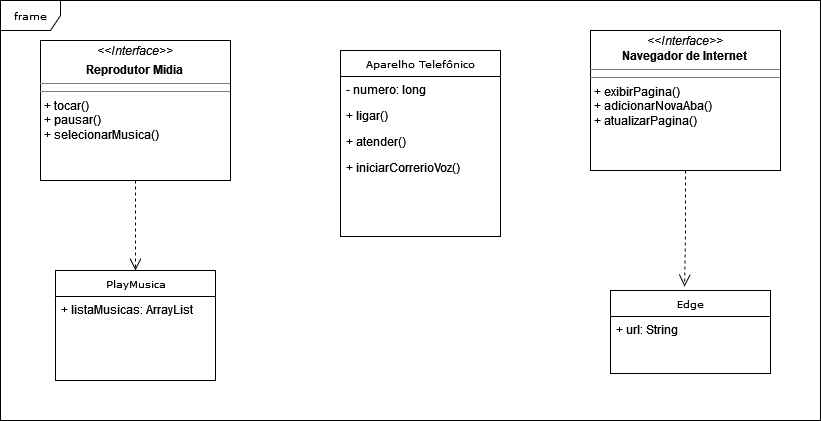

The diagram above was exported from draw.io. Its source (the exported page's mxGraphModel, read from the mxfile embedded in the PNG):
<mxGraphModel dx="794" dy="414" grid="1" gridSize="10" guides="1" tooltips="1" connect="1" arrows="1" fold="1" page="1" pageScale="1" pageWidth="850" pageHeight="1100" background="none" math="0" shadow="0">
  <root>
    <mxCell id="0" />
    <mxCell id="1" parent="0" />
    <mxCell id="17acba5748e5396b-1" value="frame" style="shape=umlFrame;whiteSpace=wrap;html=1;rounded=0;shadow=0;comic=0;labelBackgroundColor=none;strokeWidth=1;fontFamily=Verdana;fontSize=10;align=center;" parent="1" vertex="1">
      <mxGeometry x="20" y="20" width="820" height="420" as="geometry" />
    </mxCell>
    <mxCell id="17acba5748e5396b-2" value="Aparelho Telefônico" style="swimlane;html=1;fontStyle=0;childLayout=stackLayout;horizontal=1;startSize=26;horizontalStack=0;resizeParent=1;resizeLast=0;collapsible=1;marginBottom=0;swimlaneFillColor=#ffffff;rounded=0;shadow=0;comic=0;labelBackgroundColor=none;strokeWidth=1;fontFamily=Verdana;fontSize=10;align=center;swimlaneLine=1;" parent="1" vertex="1">
      <mxGeometry x="360" y="70" width="160" height="186" as="geometry" />
    </mxCell>
    <mxCell id="17acba5748e5396b-3" value="- numero: long" style="text;html=1;strokeColor=none;fillColor=none;align=left;verticalAlign=top;spacingLeft=4;spacingRight=4;whiteSpace=wrap;overflow=hidden;rotatable=0;points=[[0,0.5],[1,0.5]];portConstraint=eastwest;strokeWidth=2;shadow=0;glass=0;rounded=0;perimeterSpacing=1;opacity=50;" parent="17acba5748e5396b-2" vertex="1">
      <mxGeometry y="26" width="160" height="26" as="geometry" />
    </mxCell>
    <mxCell id="17acba5748e5396b-4" value="+ ligar()" style="text;html=1;strokeColor=none;fillColor=none;align=left;verticalAlign=top;spacingLeft=4;spacingRight=4;whiteSpace=wrap;overflow=hidden;rotatable=0;points=[[0,0.5],[1,0.5]];portConstraint=eastwest;sketch=1;curveFitting=1;jiggle=2;" parent="17acba5748e5396b-2" vertex="1">
      <mxGeometry y="52" width="160" height="26" as="geometry" />
    </mxCell>
    <mxCell id="17acba5748e5396b-6" value="+ atender()" style="text;html=1;strokeColor=none;fillColor=none;align=left;verticalAlign=top;spacingLeft=4;spacingRight=4;whiteSpace=wrap;overflow=hidden;rotatable=0;points=[[0,0.5],[1,0.5]];portConstraint=eastwest;" parent="17acba5748e5396b-2" vertex="1">
      <mxGeometry y="78" width="160" height="26" as="geometry" />
    </mxCell>
    <mxCell id="17acba5748e5396b-9" value="+ iniciarCorrerioVoz()" style="text;html=1;strokeColor=none;fillColor=none;align=left;verticalAlign=top;spacingLeft=4;spacingRight=4;whiteSpace=wrap;overflow=hidden;rotatable=0;points=[[0,0.5],[1,0.5]];portConstraint=eastwest;" parent="17acba5748e5396b-2" vertex="1">
      <mxGeometry y="104" width="160" height="26" as="geometry" />
    </mxCell>
    <mxCell id="17acba5748e5396b-20" value="PlayMusica" style="swimlane;html=1;fontStyle=0;childLayout=stackLayout;horizontal=1;startSize=26;fillColor=none;horizontalStack=0;resizeParent=1;resizeLast=0;collapsible=1;marginBottom=0;swimlaneFillColor=#ffffff;rounded=0;shadow=0;comic=0;labelBackgroundColor=none;strokeWidth=1;fontFamily=Verdana;fontSize=10;align=center;" parent="1" vertex="1">
      <mxGeometry x="75" y="290" width="160" height="110" as="geometry" />
    </mxCell>
    <mxCell id="17acba5748e5396b-21" value="+ listaMusicas: ArrayList" style="text;html=1;strokeColor=none;fillColor=none;align=left;verticalAlign=top;spacingLeft=4;spacingRight=4;whiteSpace=wrap;overflow=hidden;rotatable=0;points=[[0,0.5],[1,0.5]];portConstraint=eastwest;" parent="17acba5748e5396b-20" vertex="1">
      <mxGeometry y="26" width="160" height="26" as="geometry" />
    </mxCell>
    <mxCell id="5d2195bd80daf111-5" value="Edge" style="swimlane;html=1;fontStyle=0;childLayout=stackLayout;horizontal=1;startSize=26;fillColor=none;horizontalStack=0;resizeParent=1;resizeLast=0;collapsible=1;marginBottom=0;swimlaneFillColor=#ffffff;rounded=0;shadow=0;comic=0;labelBackgroundColor=none;strokeWidth=1;fontFamily=Verdana;fontSize=10;align=center;" parent="1" vertex="1">
      <mxGeometry x="630" y="310" width="160" height="83" as="geometry" />
    </mxCell>
    <mxCell id="5d2195bd80daf111-6" value="+ url: String" style="text;html=1;strokeColor=none;fillColor=none;align=left;verticalAlign=top;spacingLeft=4;spacingRight=4;whiteSpace=wrap;overflow=hidden;rotatable=0;points=[[0,0.5],[1,0.5]];portConstraint=eastwest;" parent="5d2195bd80daf111-5" vertex="1">
      <mxGeometry y="26" width="160" height="26" as="geometry" />
    </mxCell>
    <mxCell id="5d2195bd80daf111-26" style="edgeStyle=orthogonalEdgeStyle;rounded=0;html=1;dashed=1;labelBackgroundColor=none;startFill=0;endArrow=open;endFill=0;endSize=10;fontFamily=Verdana;fontSize=10;entryX=0.463;entryY=-0.048;entryDx=0;entryDy=0;entryPerimeter=0;" parent="1" source="5d2195bd80daf111-15" target="5d2195bd80daf111-5" edge="1">
      <mxGeometry relative="1" as="geometry">
        <Array as="points" />
        <mxPoint x="660" y="300" as="targetPoint" />
      </mxGeometry>
    </mxCell>
    <mxCell id="5d2195bd80daf111-15" value="&lt;p style=&quot;margin:0px;margin-top:4px;text-align:center;&quot;&gt;&lt;i&gt;&amp;lt;&amp;lt;Interface&amp;gt;&amp;gt;&lt;/i&gt;&lt;br&gt;&lt;b&gt;Navegador de Internet&lt;/b&gt;&lt;br&gt;&lt;/p&gt;&lt;hr size=&quot;1&quot;&gt;&lt;hr size=&quot;1&quot;&gt;&lt;p style=&quot;margin:0px;margin-left:4px;&quot;&gt;+&amp;nbsp;exibirPagina()&lt;br&gt;+&amp;nbsp;adicionarNovaAba()&lt;/p&gt;&lt;p style=&quot;margin:0px;margin-left:4px;&quot;&gt;+ atualizarPagina()&lt;/p&gt;" style="verticalAlign=top;align=left;overflow=fill;fontSize=12;fontFamily=Helvetica;html=1;rounded=0;shadow=0;comic=0;labelBackgroundColor=none;strokeWidth=1" parent="1" vertex="1">
      <mxGeometry x="610" y="50" width="190" height="140" as="geometry" />
    </mxCell>
    <mxCell id="5d2195bd80daf111-21" style="edgeStyle=orthogonalEdgeStyle;rounded=0;html=1;labelBackgroundColor=none;startFill=0;endArrow=open;endFill=0;endSize=10;fontFamily=Verdana;fontSize=10;dashed=1;" parent="1" source="5d2195bd80daf111-18" target="17acba5748e5396b-20" edge="1">
      <mxGeometry relative="1" as="geometry" />
    </mxCell>
    <mxCell id="5d2195bd80daf111-18" value="&lt;p style=&quot;margin:0px;margin-top:4px;text-align:center;&quot;&gt;&lt;i&gt;&amp;lt;&amp;lt;Interface&amp;gt;&amp;gt;&lt;/i&gt;&lt;/p&gt;&lt;p style=&quot;margin:0px;margin-top:4px;text-align:center;&quot;&gt;&lt;b&gt;Reprodutor Midia&lt;/b&gt;&lt;br&gt;&lt;/p&gt;&lt;hr size=&quot;1&quot;&gt;&lt;hr size=&quot;1&quot;&gt;&lt;p style=&quot;margin:0px;margin-left:4px;&quot;&gt;+ tocar()&lt;br&gt;+ pausar()&lt;/p&gt;&lt;p style=&quot;margin:0px;margin-left:4px;&quot;&gt;+ selecionarMusica()&lt;/p&gt;" style="verticalAlign=top;align=left;overflow=fill;fontSize=12;fontFamily=Helvetica;html=1;rounded=0;shadow=0;comic=0;labelBackgroundColor=none;strokeWidth=1" parent="1" vertex="1">
      <mxGeometry x="60" y="60" width="190" height="140" as="geometry" />
    </mxCell>
  </root>
</mxGraphModel>